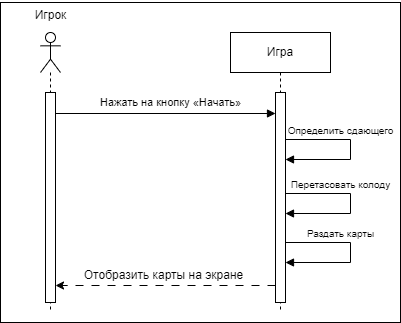

The diagram above was exported from draw.io. Its source (the exported page's mxGraphModel, read from the mxfile embedded in the PNG):
<mxGraphModel dx="871" dy="500" grid="1" gridSize="10" guides="1" tooltips="1" connect="1" arrows="1" fold="1" page="1" pageScale="1" pageWidth="1169" pageHeight="1654" math="0" shadow="0">
  <root>
    <mxCell id="0" />
    <mxCell id="1" parent="0" />
    <mxCell id="RHNyOLGc4JcTPv1f2W94-9" value="" style="rounded=0;whiteSpace=wrap;html=1;" vertex="1" parent="1">
      <mxGeometry x="190" y="10" width="400" height="320" as="geometry" />
    </mxCell>
    <mxCell id="wF53kHoMe0DDMXGbMQC8-1" value="" style="shape=umlLifeline;perimeter=lifelinePerimeter;whiteSpace=wrap;html=1;container=1;dropTarget=0;collapsible=0;recursiveResize=0;outlineConnect=0;portConstraint=eastwest;newEdgeStyle={&quot;curved&quot;:0,&quot;rounded&quot;:0};participant=umlActor;" parent="1" vertex="1">
      <mxGeometry x="230" y="40" width="20" height="280" as="geometry" />
    </mxCell>
    <mxCell id="wF53kHoMe0DDMXGbMQC8-3" value="" style="html=1;points=[[0,0,0,0,5],[0,1,0,0,-5],[1,0,0,0,5],[1,1,0,0,-5]];perimeter=orthogonalPerimeter;outlineConnect=0;targetShapes=umlLifeline;portConstraint=eastwest;newEdgeStyle={&quot;curved&quot;:0,&quot;rounded&quot;:0};" parent="wF53kHoMe0DDMXGbMQC8-1" vertex="1">
      <mxGeometry x="5" y="60" width="10" height="210" as="geometry" />
    </mxCell>
    <mxCell id="wF53kHoMe0DDMXGbMQC8-2" value="Игрок" style="text;html=1;align=center;verticalAlign=middle;resizable=0;points=[];autosize=1;strokeColor=none;fillColor=none;" parent="1" vertex="1">
      <mxGeometry x="210" y="8" width="60" height="30" as="geometry" />
    </mxCell>
    <mxCell id="wF53kHoMe0DDMXGbMQC8-4" value="Игра" style="shape=umlLifeline;perimeter=lifelinePerimeter;whiteSpace=wrap;html=1;container=1;dropTarget=0;collapsible=0;recursiveResize=0;outlineConnect=0;portConstraint=eastwest;newEdgeStyle={&quot;curved&quot;:0,&quot;rounded&quot;:0};" parent="1" vertex="1">
      <mxGeometry x="420" y="40" width="100" height="280" as="geometry" />
    </mxCell>
    <mxCell id="wF53kHoMe0DDMXGbMQC8-5" value="" style="html=1;points=[[0,0,0,0,5],[0,1,0,0,-5],[1,0,0,0,5],[1,1,0,0,-5]];perimeter=orthogonalPerimeter;outlineConnect=0;targetShapes=umlLifeline;portConstraint=eastwest;newEdgeStyle={&quot;curved&quot;:0,&quot;rounded&quot;:0};" parent="wF53kHoMe0DDMXGbMQC8-4" vertex="1">
      <mxGeometry x="45" y="60" width="10" height="210" as="geometry" />
    </mxCell>
    <mxCell id="wF53kHoMe0DDMXGbMQC8-6" value="&lt;font style=&quot;font-size: 10px;&quot;&gt;Определить сдающего&lt;/font&gt;" style="html=1;verticalAlign=bottom;endArrow=block;curved=0;rounded=0;" parent="wF53kHoMe0DDMXGbMQC8-4" edge="1">
      <mxGeometry x="-0.2667" width="80" relative="1" as="geometry">
        <mxPoint x="55" y="107" as="sourcePoint" />
        <mxPoint x="55" y="127.00000000000011" as="targetPoint" />
        <Array as="points">
          <mxPoint x="120" y="107" />
          <mxPoint x="120" y="127" />
        </Array>
        <mxPoint as="offset" />
      </mxGeometry>
    </mxCell>
    <mxCell id="RHNyOLGc4JcTPv1f2W94-2" value="" style="endArrow=block;html=1;rounded=0;endFill=1;" edge="1" parent="1">
      <mxGeometry width="50" height="50" relative="1" as="geometry">
        <mxPoint x="245" y="121.00000000000011" as="sourcePoint" />
        <mxPoint x="465" y="121.00000000000011" as="targetPoint" />
      </mxGeometry>
    </mxCell>
    <mxCell id="RHNyOLGc4JcTPv1f2W94-3" value="Нажать на кнопку «Начать»" style="edgeLabel;html=1;align=center;verticalAlign=middle;resizable=0;points=[];" vertex="1" connectable="0" parent="RHNyOLGc4JcTPv1f2W94-2">
      <mxGeometry x="-0.2617" y="2" relative="1" as="geometry">
        <mxPoint x="34" y="-9" as="offset" />
      </mxGeometry>
    </mxCell>
    <mxCell id="RHNyOLGc4JcTPv1f2W94-4" value="&lt;font style=&quot;font-size: 10px;&quot;&gt;Перетасовать колоду&lt;/font&gt;" style="html=1;verticalAlign=bottom;endArrow=block;curved=0;rounded=0;" edge="1" parent="1">
      <mxGeometry x="-0.2667" width="80" relative="1" as="geometry">
        <mxPoint x="475" y="201" as="sourcePoint" />
        <mxPoint x="475" y="221.0000000000001" as="targetPoint" />
        <Array as="points">
          <mxPoint x="540" y="201" />
          <mxPoint x="540" y="221" />
        </Array>
        <mxPoint as="offset" />
      </mxGeometry>
    </mxCell>
    <mxCell id="RHNyOLGc4JcTPv1f2W94-5" value="&lt;font style=&quot;font-size: 10px;&quot;&gt;Раздать карты&lt;/font&gt;" style="html=1;verticalAlign=bottom;endArrow=block;curved=0;rounded=0;" edge="1" parent="1">
      <mxGeometry x="-0.2667" width="80" relative="1" as="geometry">
        <mxPoint x="475" y="250" as="sourcePoint" />
        <mxPoint x="475" y="270.0000000000001" as="targetPoint" />
        <Array as="points">
          <mxPoint x="540" y="250" />
          <mxPoint x="540" y="270" />
        </Array>
        <mxPoint as="offset" />
      </mxGeometry>
    </mxCell>
    <mxCell id="RHNyOLGc4JcTPv1f2W94-7" value="" style="endArrow=classic;html=1;rounded=0;dashed=1;dashPattern=8 8;" edge="1" parent="1">
      <mxGeometry width="50" height="50" relative="1" as="geometry">
        <mxPoint x="465" y="293.0000000000001" as="sourcePoint" />
        <mxPoint x="245" y="293.0000000000001" as="targetPoint" />
      </mxGeometry>
    </mxCell>
    <mxCell id="RHNyOLGc4JcTPv1f2W94-8" value="Отобразить карты на экране" style="text;html=1;align=center;verticalAlign=middle;resizable=0;points=[];autosize=1;strokeColor=none;fillColor=none;" vertex="1" parent="1">
      <mxGeometry x="263" y="268" width="180" height="30" as="geometry" />
    </mxCell>
  </root>
</mxGraphModel>